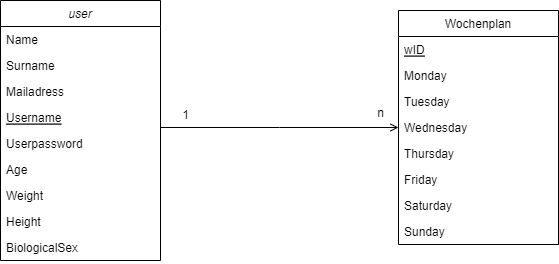

The diagram above was exported from draw.io. Its source (the exported page's mxGraphModel, read from the mxfile embedded in the PNG):
<mxGraphModel dx="574" dy="313" grid="1" gridSize="10" guides="1" tooltips="1" connect="1" arrows="1" fold="1" page="1" pageScale="1" pageWidth="827" pageHeight="1169" math="0" shadow="0">
  <root>
    <mxCell id="WIyWlLk6GJQsqaUBKTNV-0" />
    <mxCell id="WIyWlLk6GJQsqaUBKTNV-1" parent="WIyWlLk6GJQsqaUBKTNV-0" />
    <mxCell id="zkfFHV4jXpPFQw0GAbJ--0" value="user" style="swimlane;fontStyle=2;align=center;verticalAlign=top;childLayout=stackLayout;horizontal=1;startSize=26;horizontalStack=0;resizeParent=1;resizeLast=0;collapsible=1;marginBottom=0;rounded=0;shadow=0;strokeWidth=1;" parent="WIyWlLk6GJQsqaUBKTNV-1" vertex="1">
      <mxGeometry x="110" y="110" width="160" height="260" as="geometry">
        <mxRectangle x="230" y="140" width="160" height="26" as="alternateBounds" />
      </mxGeometry>
    </mxCell>
    <mxCell id="zkfFHV4jXpPFQw0GAbJ--1" value="Name" style="text;align=left;verticalAlign=top;spacingLeft=4;spacingRight=4;overflow=hidden;rotatable=0;points=[[0,0.5],[1,0.5]];portConstraint=eastwest;" parent="zkfFHV4jXpPFQw0GAbJ--0" vertex="1">
      <mxGeometry y="26" width="160" height="26" as="geometry" />
    </mxCell>
    <mxCell id="zkfFHV4jXpPFQw0GAbJ--2" value="Surname" style="text;align=left;verticalAlign=top;spacingLeft=4;spacingRight=4;overflow=hidden;rotatable=0;points=[[0,0.5],[1,0.5]];portConstraint=eastwest;rounded=0;shadow=0;html=0;" parent="zkfFHV4jXpPFQw0GAbJ--0" vertex="1">
      <mxGeometry y="52" width="160" height="26" as="geometry" />
    </mxCell>
    <mxCell id="zkfFHV4jXpPFQw0GAbJ--3" value="Mailadress" style="text;align=left;verticalAlign=top;spacingLeft=4;spacingRight=4;overflow=hidden;rotatable=0;points=[[0,0.5],[1,0.5]];portConstraint=eastwest;rounded=0;shadow=0;html=0;" parent="zkfFHV4jXpPFQw0GAbJ--0" vertex="1">
      <mxGeometry y="78" width="160" height="26" as="geometry" />
    </mxCell>
    <mxCell id="tjXZX57pxLYSBRYrv1Ch-4" value="Username" style="text;align=left;verticalAlign=top;spacingLeft=4;spacingRight=4;overflow=hidden;rotatable=0;points=[[0,0.5],[1,0.5]];portConstraint=eastwest;rounded=0;shadow=0;html=0;strokeColor=none;fontStyle=4" vertex="1" parent="zkfFHV4jXpPFQw0GAbJ--0">
      <mxGeometry y="104" width="160" height="26" as="geometry" />
    </mxCell>
    <mxCell id="tjXZX57pxLYSBRYrv1Ch-5" value="Userpassword" style="text;align=left;verticalAlign=top;spacingLeft=4;spacingRight=4;overflow=hidden;rotatable=0;points=[[0,0.5],[1,0.5]];portConstraint=eastwest;rounded=0;shadow=0;html=0;" vertex="1" parent="zkfFHV4jXpPFQw0GAbJ--0">
      <mxGeometry y="130" width="160" height="26" as="geometry" />
    </mxCell>
    <mxCell id="tjXZX57pxLYSBRYrv1Ch-7" value="Age" style="text;align=left;verticalAlign=top;spacingLeft=4;spacingRight=4;overflow=hidden;rotatable=0;points=[[0,0.5],[1,0.5]];portConstraint=eastwest;rounded=0;shadow=0;html=0;" vertex="1" parent="zkfFHV4jXpPFQw0GAbJ--0">
      <mxGeometry y="156" width="160" height="26" as="geometry" />
    </mxCell>
    <mxCell id="tjXZX57pxLYSBRYrv1Ch-8" value="Weight" style="text;align=left;verticalAlign=top;spacingLeft=4;spacingRight=4;overflow=hidden;rotatable=0;points=[[0,0.5],[1,0.5]];portConstraint=eastwest;rounded=0;shadow=0;html=0;" vertex="1" parent="zkfFHV4jXpPFQw0GAbJ--0">
      <mxGeometry y="182" width="160" height="26" as="geometry" />
    </mxCell>
    <mxCell id="tjXZX57pxLYSBRYrv1Ch-10" value="Height" style="text;align=left;verticalAlign=top;spacingLeft=4;spacingRight=4;overflow=hidden;rotatable=0;points=[[0,0.5],[1,0.5]];portConstraint=eastwest;rounded=0;shadow=0;html=0;" vertex="1" parent="zkfFHV4jXpPFQw0GAbJ--0">
      <mxGeometry y="208" width="160" height="26" as="geometry" />
    </mxCell>
    <mxCell id="tjXZX57pxLYSBRYrv1Ch-9" value="BiologicalSex" style="text;align=left;verticalAlign=top;spacingLeft=4;spacingRight=4;overflow=hidden;rotatable=0;points=[[0,0.5],[1,0.5]];portConstraint=eastwest;rounded=0;shadow=0;html=0;" vertex="1" parent="zkfFHV4jXpPFQw0GAbJ--0">
      <mxGeometry y="234" width="160" height="26" as="geometry" />
    </mxCell>
    <mxCell id="zkfFHV4jXpPFQw0GAbJ--17" value="Wochenplan" style="swimlane;fontStyle=0;align=center;verticalAlign=top;childLayout=stackLayout;horizontal=1;startSize=26;horizontalStack=0;resizeParent=1;resizeLast=0;collapsible=1;marginBottom=0;rounded=0;shadow=0;strokeWidth=1;" parent="WIyWlLk6GJQsqaUBKTNV-1" vertex="1">
      <mxGeometry x="508" y="120" width="160" height="234" as="geometry">
        <mxRectangle x="550" y="140" width="160" height="26" as="alternateBounds" />
      </mxGeometry>
    </mxCell>
    <mxCell id="zkfFHV4jXpPFQw0GAbJ--18" value="wID" style="text;align=left;verticalAlign=top;spacingLeft=4;spacingRight=4;overflow=hidden;rotatable=0;points=[[0,0.5],[1,0.5]];portConstraint=eastwest;fontStyle=4" parent="zkfFHV4jXpPFQw0GAbJ--17" vertex="1">
      <mxGeometry y="26" width="160" height="26" as="geometry" />
    </mxCell>
    <mxCell id="zkfFHV4jXpPFQw0GAbJ--19" value="Monday" style="text;align=left;verticalAlign=top;spacingLeft=4;spacingRight=4;overflow=hidden;rotatable=0;points=[[0,0.5],[1,0.5]];portConstraint=eastwest;rounded=0;shadow=0;html=0;" parent="zkfFHV4jXpPFQw0GAbJ--17" vertex="1">
      <mxGeometry y="52" width="160" height="26" as="geometry" />
    </mxCell>
    <mxCell id="zkfFHV4jXpPFQw0GAbJ--20" value="Tuesday" style="text;align=left;verticalAlign=top;spacingLeft=4;spacingRight=4;overflow=hidden;rotatable=0;points=[[0,0.5],[1,0.5]];portConstraint=eastwest;rounded=0;shadow=0;html=0;" parent="zkfFHV4jXpPFQw0GAbJ--17" vertex="1">
      <mxGeometry y="78" width="160" height="26" as="geometry" />
    </mxCell>
    <mxCell id="zkfFHV4jXpPFQw0GAbJ--21" value="Wednesday" style="text;align=left;verticalAlign=top;spacingLeft=4;spacingRight=4;overflow=hidden;rotatable=0;points=[[0,0.5],[1,0.5]];portConstraint=eastwest;rounded=0;shadow=0;html=0;" parent="zkfFHV4jXpPFQw0GAbJ--17" vertex="1">
      <mxGeometry y="104" width="160" height="26" as="geometry" />
    </mxCell>
    <mxCell id="zkfFHV4jXpPFQw0GAbJ--22" value="Thursday" style="text;align=left;verticalAlign=top;spacingLeft=4;spacingRight=4;overflow=hidden;rotatable=0;points=[[0,0.5],[1,0.5]];portConstraint=eastwest;rounded=0;shadow=0;html=0;" parent="zkfFHV4jXpPFQw0GAbJ--17" vertex="1">
      <mxGeometry y="130" width="160" height="26" as="geometry" />
    </mxCell>
    <mxCell id="zkfFHV4jXpPFQw0GAbJ--24" value="Friday" style="text;align=left;verticalAlign=top;spacingLeft=4;spacingRight=4;overflow=hidden;rotatable=0;points=[[0,0.5],[1,0.5]];portConstraint=eastwest;" parent="zkfFHV4jXpPFQw0GAbJ--17" vertex="1">
      <mxGeometry y="156" width="160" height="26" as="geometry" />
    </mxCell>
    <mxCell id="zkfFHV4jXpPFQw0GAbJ--25" value="Saturday" style="text;align=left;verticalAlign=top;spacingLeft=4;spacingRight=4;overflow=hidden;rotatable=0;points=[[0,0.5],[1,0.5]];portConstraint=eastwest;" parent="zkfFHV4jXpPFQw0GAbJ--17" vertex="1">
      <mxGeometry y="182" width="160" height="26" as="geometry" />
    </mxCell>
    <mxCell id="tjXZX57pxLYSBRYrv1Ch-11" value="Sunday" style="text;align=left;verticalAlign=top;spacingLeft=4;spacingRight=4;overflow=hidden;rotatable=0;points=[[0,0.5],[1,0.5]];portConstraint=eastwest;" vertex="1" parent="zkfFHV4jXpPFQw0GAbJ--17">
      <mxGeometry y="208" width="160" height="26" as="geometry" />
    </mxCell>
    <mxCell id="zkfFHV4jXpPFQw0GAbJ--26" value="" style="endArrow=open;shadow=0;strokeWidth=1;rounded=0;endFill=1;edgeStyle=elbowEdgeStyle;elbow=vertical;" parent="WIyWlLk6GJQsqaUBKTNV-1" source="zkfFHV4jXpPFQw0GAbJ--0" target="zkfFHV4jXpPFQw0GAbJ--17" edge="1">
      <mxGeometry x="0.5" y="41" relative="1" as="geometry">
        <mxPoint x="380" y="192" as="sourcePoint" />
        <mxPoint x="540" y="192" as="targetPoint" />
        <mxPoint x="-40" y="32" as="offset" />
      </mxGeometry>
    </mxCell>
    <mxCell id="tjXZX57pxLYSBRYrv1Ch-12" value="1" style="text;html=1;align=center;verticalAlign=middle;resizable=0;points=[];autosize=1;strokeColor=none;fillColor=none;" vertex="1" parent="WIyWlLk6GJQsqaUBKTNV-1">
      <mxGeometry x="280" y="210" width="30" height="30" as="geometry" />
    </mxCell>
    <mxCell id="tjXZX57pxLYSBRYrv1Ch-13" value="n" style="text;html=1;align=center;verticalAlign=middle;resizable=0;points=[];autosize=1;strokeColor=none;fillColor=none;" vertex="1" parent="WIyWlLk6GJQsqaUBKTNV-1">
      <mxGeometry x="475" y="208" width="30" height="30" as="geometry" />
    </mxCell>
  </root>
</mxGraphModel>